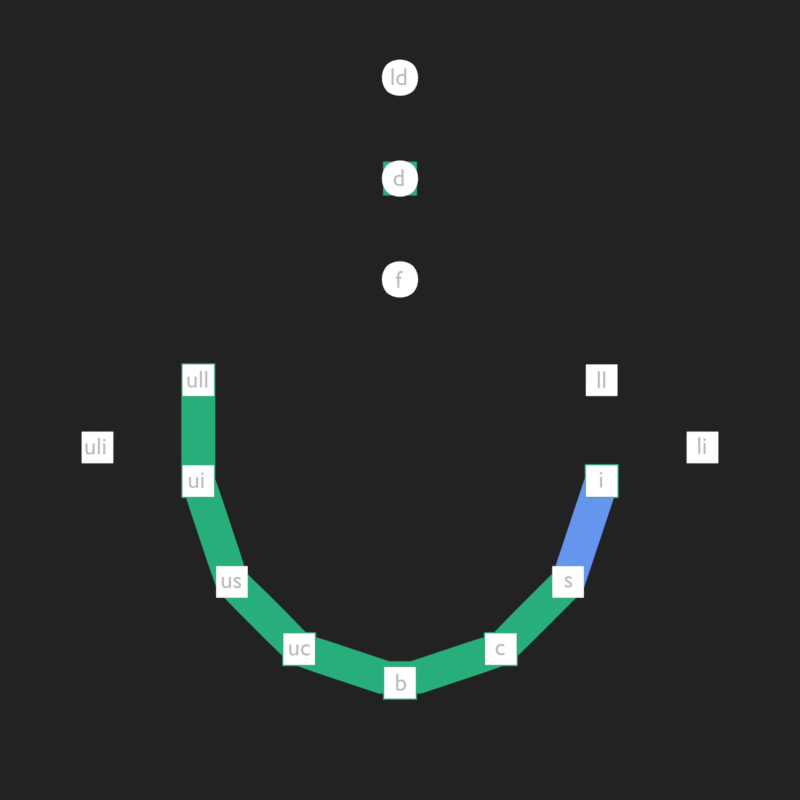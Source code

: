 # Source: Relations_06.blend  (saved by Blender 3.6.13; exported with 4.5.12 LTS)
import bpy
from mathutils import Matrix  # noqa: F401  (used for matrix-valued properties, if any)

bpy.ops.wm.read_factory_settings(use_empty=True)
scene = bpy.context.scene
scene.name = 'Scene'

# ---- collections
col_collection = bpy.data.collections.new('Collection'); scene.collection.children.link(col_collection)
col_conversions = bpy.data.collections.new('conversions'); scene.collection.children.link(col_conversions)
col_letters = bpy.data.collections.new('letters'); col_conversions.children.link(col_letters)
col_dots = bpy.data.collections.new('Dots'); col_conversions.children.link(col_dots)
col_graphs_1 = bpy.data.collections.new('Graphs 1'); col_conversions.children.link(col_graphs_1)
col_conversiosn_2 = bpy.data.collections.new('conversiosn 2'); scene.collection.children.link(col_conversiosn_2)
col_letters_001 = bpy.data.collections.new('letters.001'); col_conversiosn_2.children.link(col_letters_001)
col_dots_001 = bpy.data.collections.new('Dots.001'); col_conversiosn_2.children.link(col_dots_001)
col_graphs_001 = bpy.data.collections.new('Graphs.001'); col_conversiosn_2.children.link(col_graphs_001)

# ---- materials (node trees are filled in below, after node groups)
mat_blanc = bpy.data.materials.new('Blanc')
mat_blanc.alpha_threshold = 0.0
mat_blanc.use_transparent_shadow = False
mat_blanc.roughness = 0.5
mat_blanc.line_color = (0.0, 0.0, 0.0, 1.0)
mat_latex_blue = bpy.data.materials.new('LaTeX blue')
mat_latex_blue.use_transparent_shadow = False
mat_latex_green = bpy.data.materials.new('LaTeX green')
mat_latex_green.use_transparent_shadow = False
mat_lossy = bpy.data.materials.new('Lossy')
mat_lossy.use_transparent_shadow = False

# ---- material node trees
mat_blanc.use_nodes = True; mat_blanc.node_tree.nodes.clear()
_N = mat_blanc.node_tree.nodes; _L = mat_blanc.node_tree.links
n0 = _N.new('ShaderNodeOutputMaterial'); n0.name = 'Material Output'; n0.location = (300, 300)
n1 = _N.new('ShaderNodeRGB'); n1.name = 'RGB'; n1.location = (110, 299)
n1.outputs[0].default_value = (1.0, 1.0, 1.0, 1.0)
_L.new(n1.outputs[0], n0.inputs[0])
n0.is_active_output = True
mat_latex_blue.use_nodes = True; mat_latex_blue.node_tree.nodes.clear()
_N = mat_latex_blue.node_tree.nodes; _L = mat_latex_blue.node_tree.links
n0 = _N.new('ShaderNodeOutputMaterial'); n0.name = 'Material Output'; n0.location = (300, 300)
n1 = _N.new('ShaderNodeRGB'); n1.name = 'RGB'; n1.location = (58, 312)
n1.outputs[0].default_value = (0.1301, 0.3005, 0.8469, 1.0)
_L.new(n1.outputs[0], n0.inputs[0])
n0.is_active_output = True
mat_latex_green.use_nodes = True; mat_latex_green.node_tree.nodes.clear()
_N = mat_latex_green.node_tree.nodes; _L = mat_latex_green.node_tree.links
n0 = _N.new('ShaderNodeOutputMaterial'); n0.name = 'Material Output'; n0.location = (300, 300)
n1 = _N.new('ShaderNodeRGB'); n1.name = 'RGB'; n1.location = (83, 311)
n1.outputs[0].default_value = (0.02122, 0.4233, 0.1981, 1.0)
_L.new(n1.outputs[0], n0.inputs[0])
n0.is_active_output = True
mat_lossy.use_nodes = True; mat_lossy.node_tree.nodes.clear()
_N = mat_lossy.node_tree.nodes; _L = mat_lossy.node_tree.links
n0 = _N.new('ShaderNodeOutputMaterial'); n0.name = 'Material Output'; n0.location = (300, 300)
n1 = _N.new('ShaderNodeRGB'); n1.name = 'RGB'; n1.location = (58, 312)
n1.outputs[0].default_value = (1.0, 0.7911, 0.07814, 1.0)
_L.new(n1.outputs[0], n0.inputs[0])
n0.is_active_output = True

# ---- world
world_world = bpy.data.worlds.new('World'); scene.world = world_world
world_world.use_nodes = True; world_world.node_tree.nodes.clear()
_N = world_world.node_tree.nodes; _L = world_world.node_tree.links
n0 = _N.new('ShaderNodeOutputWorld'); n0.name = 'World Output'; n0.location = (300, 300)
n1 = _N.new('ShaderNodeBackground'); n1.name = 'Background'; n1.location = (10, 300)
n1.inputs[0].default_value = (0.016, 0.016, 0.016, 1.0)
_L.new(n1.outputs[0], n0.inputs[0])
n0.is_active_output = True
world_world.color = (0.05088, 0.05088, 0.05088)
world_world.use_sun_shadow = False
world_world.sun_shadow_jitter_overblur = 0.0

# ---- cameras
cam_camera = bpy.data.cameras.new('Camera')
cam_camera.type = 'ORTHO'
cam_camera.ortho_scale = 23.8

# ---- meshes
me_plane = bpy.data.meshes.new('Plane')
me_plane.from_pydata([(1.021, 2.086, 0.0), (10.15, 1.74, 0.0), (10.21, 7.542, 0.0), (1.356, 7.709, 0.0), (6.357, 7.851, 0.0), (7.213, 6.253, 0.0), (6.416, 3.806, 0.0), (4.185, 3.881, 0.0), (3.314, 6.395, 0.0), (4.712, 7.952, 0.0), (6.658, 5.935, 0.0), (7.047, 2.959, 0.0), (6.128, 2.262, 0.0), (4.278, 2.337, 0.0), (3.582, 3.534, 0.0), (4.842, 5.931, 0.0), (4.74, 6.766, 0.0), (5.374, 6.351, 0.0), (5.346, 3.37, 0.0), (3.928, 2.986, 0.0), (1.971, 3.919, 0.0), (2.344, 6.955, 0.0), (4.967, 9.589, 0.0), (5.233, 0.3888, 0.0), (9.397, 5.998, 0.0), (9.459, 4.07, 0.0), (7.656, 2.624, 0.0), (7.078, 6.706, 0.0), (1.618, 5.802, 0.0), (6.801, 4.936, 0.0), (5.35, 4.932, 0.0)], [(0, 3), (23, 0), (2, 1), (22, 2), (4, 5), (5, 6), (6, 7), (7, 8), (8, 9), (4, 9), (10, 11), (11, 12), (12, 13), (13, 14), (14, 15), (10, 15), (16, 17), (17, 18), (18, 19), (19, 20), (28, 21), (16, 21), (3, 22), (1, 23), (24, 25), (25, 26), (26, 18), (24, 27), (17, 27), (20, 28), (29, 30)], [])
_uv = me_plane.uv_layers.new(name='UVMap')
_uv.uv.foreach_set('vector', [])
me_plane.update()
me_plane_001 = bpy.data.meshes.new('Plane.001')
me_plane_001.from_pydata([(-0.09242, -0.2093, 0.0), (-0.2093, -0.09242, 0.0), (0.2093, -0.09242, 0.0), (0.09242, -0.2093, 0.0), (-0.09242, 0.2093, 0.0), (-0.2093, 0.09242, 0.0), (0.09242, 0.2093, 0.0), (0.2093, 0.09242, 0.0)], [], [(1, 0, 3, 2, 7, 6, 4, 5)])
_uv = me_plane_001.uv_layers.new(name='UVMap')
_uv.uv.foreach_set('vector', [0.0, 0.2793, 0.2793, 0.0, 0.7207, 0.0, 1.0, 0.2793, 1.0, 0.7207, 0.7207, 1.0, 0.2793, 1.0, 0.0, 0.7207])
me_plane_001.materials.append(mat_blanc)
me_plane_001.update()
me_plane_003 = bpy.data.meshes.new('Plane.003')
me_plane_003.from_pydata([(-0.3361, -2.64, 0.0), (-1.351, -0.6912, 0.0), (-1.328, -1.663, 0.0), (0.686, 0.3211, 0.0), (0.6722, -0.7072, 0.0), (1.371, -0.6972, 0.0), (0.6762, -1.68, 0.0), (-0.3062, 3.261, 0.0), (-0.3447, 4.361, 0.0)], [(3, 5), (3, 4), (3, 1), (3, 2), (0, 3), (5, 6), (7, 8)], [])
_uv = me_plane_003.uv_layers.new(name='UVMap')
_uv.uv.foreach_set('vector', [])
me_plane_003.materials.append(mat_latex_blue)
me_plane_003.update()
me_plane_004 = bpy.data.meshes.new('Plane.004')
me_plane_004.from_pydata([(-0.009984, -3.25, 0.0), (-1.002, -2.273, 0.0), (1.002, -2.29, 0.0), (-1.025, -1.301, 0.0), (0.9984, -1.317, 0.0), (-1.008, -0.299, 0.0), (1.012, -0.289, 0.0), (-0.9984, 0.7181, 0.0), (0.9971, 0.6994, 0.0), (-0.9784, 1.723, 0.0), (0.9834, 1.713, 0.0), (0.01997, 2.651, 0.0), (-0.01854, 3.751, 0.0), (0.004992, 4.623, 0.0), (-1.002, -2.273, 0.0), (-1.025, -1.301, 0.0), (-1.008, -0.299, 0.0), (-0.9984, 0.7181, 0.0), (0.9984, -1.317, 0.0), (1.012, -0.289, 0.0), (0.9971, 0.6994, 0.0), (0.9834, 1.713, 0.0), (1.002, -2.29, 0.0), (0.9984, -1.317, 0.0), (1.012, -0.289, 0.0), (0.9971, 0.6994, 0.0), (-1.025, -1.301, 0.0), (-1.008, -0.299, 0.0), (-0.9984, 0.7181, 0.0), (-0.9784, 1.723, 0.0)], [(0, 1), (2, 0), (1, 3), (4, 2), (3, 5), (6, 4), (5, 7), (8, 6), (7, 9), (10, 8), (11, 12), (12, 13), (17, 21), (16, 20), (15, 19), (14, 18), (25, 29), (24, 28), (23, 27), (22, 26)], [])
_uv = me_plane_004.uv_layers.new(name='UVMap')
_uv.uv.foreach_set('vector', [])
me_plane_004.materials.append(mat_latex_green)
me_plane_004.update()
me_plane_005 = bpy.data.meshes.new('Plane.005')
me_plane_005.from_pydata([(-0.2047, 2.666, 0.0), (0.7725, 0.7143, 0.0), (-0.2047, 2.666, 0.0), (-1.223, 0.7331, 0.0), (-0.2047, 2.666, 0.0), (0.7588, 1.728, 0.0), (-0.2047, 2.666, 0.0), (-1.203, 1.738, 0.0)], [(7, 6), (5, 4), (3, 2), (1, 0)], [])
_uv = me_plane_005.uv_layers.new(name='UVMap')
_uv.uv.foreach_set('vector', [])
me_plane_005.materials.append(mat_lossy)
me_plane_005.update()
me_plane_007 = bpy.data.meshes.new('Plane.007')
me_plane_007.from_pydata([(2.318, 3.542, 0.0), (3.335, -1.527, 0.0), (2.326, -3.46, 0.0), (3.339, -2.499, 0.0), (2.318, 3.542, 0.0), (3.335, -1.527, 0.0), (2.318, 3.542, 0.0), (3.339, -2.499, 0.0), (2.318, 3.542, 0.0), (2.326, -3.46, 0.0), (2.318, 3.542, 0.0), (1.334, -2.483, 0.0), (1.311, -1.511, 0.0)], [(5, 6), (7, 8), (9, 10), (12, 4), (11, 0)], [])
_uv = me_plane_007.uv_layers.new(name='UVMap')
_uv.uv.foreach_set('vector', [])
me_plane_007.materials.append(mat_latex_green)
me_plane_007.update()
me_plane_012 = bpy.data.meshes.new('Plane.012')
me_plane_012.from_pydata([(-0.2327, -0.2327, 0.0), (0.2327, -0.2327, 0.0), (-0.2327, 0.2327, 0.0), (0.2327, 0.2327, 0.0)], [], [(0, 1, 3, 2)])
_uv = me_plane_012.uv_layers.new(name='UVMap')
_uv.uv.foreach_set('vector', [0.0, 0.0, 1.0, 0.0, 1.0, 1.0, 0.0, 1.0])
me_plane_012.materials.append(mat_blanc)
me_plane_012.update()
me_plane_006 = bpy.data.meshes.new('Plane.006')
me_plane_006.from_pydata([(-0.2327, -0.2327, 0.0), (0.2327, -0.2327, 0.0), (-0.2327, 0.2327, 0.0), (0.2327, 0.2327, 0.0)], [], [(0, 1, 3, 2)])
_uv = me_plane_006.uv_layers.new(name='UVMap')
_uv.uv.foreach_set('vector', [0.0, 0.0, 1.0, 0.0, 1.0, 1.0, 0.0, 1.0])
me_plane_006.materials.append(mat_blanc)
me_plane_006.update()
me_plane_008 = bpy.data.meshes.new('Plane.008')
me_plane_008.from_pydata([(-0.2327, -0.2327, 0.0), (0.2327, -0.2327, 0.0), (-0.2327, 0.2327, 0.0), (0.2327, 0.2327, 0.0)], [], [(0, 1, 3, 2)])
_uv = me_plane_008.uv_layers.new(name='UVMap')
_uv.uv.foreach_set('vector', [0.0, 0.0, 1.0, 0.0, 1.0, 1.0, 0.0, 1.0])
me_plane_008.materials.append(mat_blanc)
me_plane_008.update()
me_plane_009 = bpy.data.meshes.new('Plane.009')
me_plane_009.from_pydata([(-0.2327, -0.2327, 0.0), (0.2327, -0.2327, 0.0), (-0.2327, 0.2327, 0.0), (0.2327, 0.2327, 0.0)], [], [(0, 1, 3, 2)])
_uv = me_plane_009.uv_layers.new(name='UVMap')
_uv.uv.foreach_set('vector', [0.0, 0.0, 1.0, 0.0, 1.0, 1.0, 0.0, 1.0])
me_plane_009.materials.append(mat_blanc)
me_plane_009.update()
me_plane_015 = bpy.data.meshes.new('Plane.015')
me_plane_015.from_pydata([(0.0, 0.0, 0.0), (-1.5, 0.5, 0.0), (-3.0, 3.0, 0.0), (3.0, 3.0, 0.0), (-3.0, 4.5, 0.0), (3.0, 4.5, 0.0), (0.0, 7.5, 0.0), (-1.5, 0.5, 0.0), (-3.0, 3.0, 0.0), (3.0, 3.0, 0.0), (1.5, 0.5, 0.0), (-3.0, 3.0, 0.0), (-3.0, 4.5, 0.0), (-3.0, 3.0, 0.0), (-3.0, 3.0, 0.0), (-3.0, 3.0, 0.0), (0.0, 7.5, 0.0), (0.0, 7.5, 0.0), (0.0, 7.5, 0.0), (3.0, 3.0, 0.0), (0.0, 7.5, 0.0), (0.0, 6.0, 0.0), (0.0, 0.0, 0.0), (1.5, 0.5, 0.0), (-2.5, 1.5, 0.0), (-2.5, 1.5, 0.0), (0.0, 6.0, 0.0), (3.0, 4.5, 0.0), (-3.0, 3.0, 0.0), (-2.5, 1.5, 0.0), (2.5, 1.5, 0.0), (2.5, 1.5, 0.0), (2.5, 1.5, 0.0), (-1.5, 0.5, 0.0), (1.5, 0.5, 0.0), (2.5, 1.5, 0.0), (0.0, 7.5, 0.0), (0.0, 9.0, 0.0)], [(0, 1), (29, 2), (2, 4), (5, 3), (13, 16), (14, 17), (15, 18), (19, 20), (24, 26), (25, 21), (26, 30), (28, 27), (1, 29), (21, 31), (33, 32), (34, 0), (35, 34), (36, 37)], [])
me_plane_015.materials.append(mat_latex_green)
me_plane_015.update()
me_plane_016 = bpy.data.meshes.new('Plane.016')
me_plane_016.from_pydata([(3.0, 3.0, 0.0), (2.5, 1.5, 0.0), (-2.5, 1.5, 0.0), (3.0, 3.0, 0.0), (0.0, 6.0, 0.0), (0.0, 7.5, 0.0), (-1.5, 0.5, 0.0), (3.0, 3.0, 0.0), (0.0, 0.0, 0.0), (3.0, 3.0, 0.0), (1.5, 0.5, 0.0), (3.0, 3.0, 0.0)], [(1, 0), (2, 3), (4, 5), (6, 7), (8, 9), (10, 11)], [])
me_plane_016.materials.append(mat_latex_blue)
me_plane_016.update()

# ---- curves / text
txt_text = bpy.data.curves.new('Text', 'FONT')
txt_text.dimensions = '2D'
txt_text.body = 't'
txt_text_001 = bpy.data.curves.new('Text.001', 'FONT')
txt_text_001.dimensions = '2D'
txt_text_001.body = 'r'
txt_text_002 = bpy.data.curves.new('Text.002', 'FONT')
txt_text_002.dimensions = '2D'
txt_text_002.body = 's'
txt_text_003 = bpy.data.curves.new('Text.003', 'FONT')
txt_text_003.dimensions = '2D'
txt_text_003.body = 'a'
txt_text_004 = bpy.data.curves.new('Text.004', 'FONT')
txt_text_004.dimensions = '2D'
txt_text_004.body = 'op'
txt_text_005 = bpy.data.curves.new('Text.005', 'FONT')
txt_text_005.dimensions = '2D'
txt_text_005.body = 'ot'
txt_text_006 = bpy.data.curves.new('Text.006', 'FONT')
txt_text_006.dimensions = '2D'
txt_text_006.body = 'R'
txt_text_007 = bpy.data.curves.new('Text.007', 'FONT')
txt_text_007.dimensions = '2D'
txt_text_007.body = 'e'
txt_text_008 = bpy.data.curves.new('Text.008', 'FONT')
txt_text_008.dimensions = '2D'
txt_text_008.body = 'b'
txt_text_008.align_x = 'CENTER'
txt_text_009 = bpy.data.curves.new('Text.009', 'FONT')
txt_text_009.dimensions = '2D'
txt_text_009.body = 'uc'
txt_text_009.align_x = 'CENTER'
txt_text_010 = bpy.data.curves.new('Text.010', 'FONT')
txt_text_010.dimensions = '2D'
txt_text_010.body = 'us'
txt_text_010.align_x = 'CENTER'
txt_text_011 = bpy.data.curves.new('Text.011', 'FONT')
txt_text_011.dimensions = '2D'
txt_text_011.body = 'ui'
txt_text_011.align_x = 'CENTER'
txt_text_012 = bpy.data.curves.new('Text.012', 'FONT')
txt_text_012.dimensions = '2D'
txt_text_012.body = 'ul'
txt_text_012.align_x = 'CENTER'
txt_text_013 = bpy.data.curves.new('Text.013', 'FONT')
txt_text_013.dimensions = '2D'
txt_text_013.body = 'ull'
txt_text_013.align_x = 'CENTER'
txt_text_014 = bpy.data.curves.new('Text.014', 'FONT')
txt_text_014.dimensions = '2D'
txt_text_014.body = 'c'
txt_text_014.align_x = 'CENTER'
txt_text_015 = bpy.data.curves.new('Text.015', 'FONT')
txt_text_015.dimensions = '2D'
txt_text_015.body = 's'
txt_text_015.align_x = 'CENTER'
txt_text_016 = bpy.data.curves.new('Text.016', 'FONT')
txt_text_016.dimensions = '2D'
txt_text_016.body = 'i'
txt_text_016.align_x = 'CENTER'
txt_text_017 = bpy.data.curves.new('Text.017', 'FONT')
txt_text_017.dimensions = '2D'
txt_text_017.body = 'l'
txt_text_017.align_x = 'CENTER'
txt_text_018 = bpy.data.curves.new('Text.018', 'FONT')
txt_text_018.dimensions = '2D'
txt_text_018.body = 'll'
txt_text_018.align_x = 'CENTER'
txt_text_019 = bpy.data.curves.new('Text.019', 'FONT')
txt_text_019.dimensions = '2D'
txt_text_019.body = 'f'
txt_text_019.align_x = 'CENTER'
txt_text_020 = bpy.data.curves.new('Text.020', 'FONT')
txt_text_020.dimensions = '2D'
txt_text_020.body = 'd'
txt_text_020.align_x = 'CENTER'
txt_text_021 = bpy.data.curves.new('Text.021', 'FONT')
txt_text_021.dimensions = '2D'
txt_text_021.body = 'ld'
txt_text_021.align_x = 'CENTER'
txt_text_022 = bpy.data.curves.new('Text.022', 'FONT')
txt_text_022.dimensions = '2D'
txt_text_022.body = 'b'
txt_text_022.align_x = 'CENTER'
txt_text_023 = bpy.data.curves.new('Text.023', 'FONT')
txt_text_023.dimensions = '2D'
txt_text_023.body = 'uc'
txt_text_023.align_x = 'CENTER'
txt_text_025 = bpy.data.curves.new('Text.025', 'FONT')
txt_text_025.dimensions = '2D'
txt_text_025.body = 'ui'
txt_text_025.align_x = 'CENTER'
txt_text_027 = bpy.data.curves.new('Text.027', 'FONT')
txt_text_027.dimensions = '2D'
txt_text_027.body = 'ull'
txt_text_027.align_x = 'CENTER'
txt_text_028 = bpy.data.curves.new('Text.028', 'FONT')
txt_text_028.dimensions = '2D'
txt_text_028.body = 'c'
txt_text_028.align_x = 'CENTER'
txt_text_030 = bpy.data.curves.new('Text.030', 'FONT')
txt_text_030.dimensions = '2D'
txt_text_030.body = 'i'
txt_text_030.align_x = 'CENTER'
txt_text_032 = bpy.data.curves.new('Text.032', 'FONT')
txt_text_032.dimensions = '2D'
txt_text_032.body = 'll'
txt_text_032.align_x = 'CENTER'
txt_text_033 = bpy.data.curves.new('Text.033', 'FONT')
txt_text_033.dimensions = '2D'
txt_text_033.body = 'f'
txt_text_033.align_x = 'CENTER'
txt_text_034 = bpy.data.curves.new('Text.034', 'FONT')
txt_text_034.dimensions = '2D'
txt_text_034.body = 'd'
txt_text_034.align_x = 'CENTER'
txt_text_036 = bpy.data.curves.new('Text.036', 'FONT')
txt_text_036.dimensions = '2D'
txt_text_036.body = 's'
txt_text_036.align_x = 'CENTER'
txt_text_037 = bpy.data.curves.new('Text.037', 'FONT')
txt_text_037.dimensions = '2D'
txt_text_037.body = 'us'
txt_text_037.align_x = 'CENTER'
txt_text_024 = bpy.data.curves.new('Text.024', 'FONT')
txt_text_024.dimensions = '2D'
txt_text_024.body = 'ld'
txt_text_024.align_x = 'CENTER'
txt_text_026 = bpy.data.curves.new('Text.026', 'FONT')
txt_text_026.dimensions = '2D'
txt_text_026.body = 'uli'
txt_text_026.align_x = 'CENTER'
txt_text_029 = bpy.data.curves.new('Text.029', 'FONT')
txt_text_029.dimensions = '2D'
txt_text_029.body = 'li'
txt_text_029.align_x = 'CENTER'

# ---- objects
ob_plane = bpy.data.objects.new('Plane', me_plane)
ob_text = bpy.data.objects.new('Text', txt_text)
ob_text_001 = bpy.data.objects.new('Text.001', txt_text_001)
ob_text_002 = bpy.data.objects.new('Text.002', txt_text_002)
ob_text_003 = bpy.data.objects.new('Text.003', txt_text_003)
ob_text_004 = bpy.data.objects.new('Text.004', txt_text_004)
ob_text_005 = bpy.data.objects.new('Text.005', txt_text_005)
ob_text_006 = bpy.data.objects.new('Text.006', txt_text_006)
ob_text_007 = bpy.data.objects.new('Text.007', txt_text_007)
ob_text_008 = bpy.data.objects.new('Text.008', txt_text_008)
ob_text_009 = bpy.data.objects.new('Text.009', txt_text_009)
ob_text_010 = bpy.data.objects.new('Text.010', txt_text_010)
ob_text_011 = bpy.data.objects.new('Text.011', txt_text_011)
ob_text_012 = bpy.data.objects.new('Text.012', txt_text_012)
ob_text_013 = bpy.data.objects.new('Text.013', txt_text_013)
ob_text_014 = bpy.data.objects.new('Text.014', txt_text_014)
ob_text_015 = bpy.data.objects.new('Text.015', txt_text_015)
ob_text_016 = bpy.data.objects.new('Text.016', txt_text_016)
ob_text_017 = bpy.data.objects.new('Text.017', txt_text_017)
ob_text_018 = bpy.data.objects.new('Text.018', txt_text_018)
ob_text_019 = bpy.data.objects.new('Text.019', txt_text_019)
ob_text_020 = bpy.data.objects.new('Text.020', txt_text_020)
ob_text_021 = bpy.data.objects.new('Text.021', txt_text_021)
ob_plane_001 = bpy.data.objects.new('Plane.001', me_plane_001)
ob_plane_002 = bpy.data.objects.new('Plane.002', me_plane_001)
ob_plane_003 = bpy.data.objects.new('Plane.003', me_plane_001)
ob_plane_004 = bpy.data.objects.new('Plane.004', me_plane_001)
ob_plane_005 = bpy.data.objects.new('Plane.005', me_plane_001)
ob_plane_006 = bpy.data.objects.new('Plane.006', me_plane_001)
ob_plane_007 = bpy.data.objects.new('Plane.007', me_plane_001)
ob_plane_008 = bpy.data.objects.new('Plane.008', me_plane_001)
ob_plane_009 = bpy.data.objects.new('Plane.009', me_plane_001)
ob_plane_010 = bpy.data.objects.new('Plane.010', me_plane_001)
ob_plane_011 = bpy.data.objects.new('Plane.011', me_plane_001)
ob_plane_012 = bpy.data.objects.new('Plane.012', me_plane_001)
ob_plane_013 = bpy.data.objects.new('Plane.013', me_plane_001)
ob_plane_014 = bpy.data.objects.new('Plane.014', me_plane_001)
ob_promotion = bpy.data.objects.new('promotion', me_plane_003)
ob_lossless_same_domain = bpy.data.objects.new('lossless-same-domain', me_plane_004)
ob_lossless_cross_domain = bpy.data.objects.new('lossless-cross-domain', me_plane_005)
ob_loss_cross_domain = bpy.data.objects.new('loss-cross-domain', me_plane_007)
ob_text_022 = bpy.data.objects.new('Text.022', txt_text_022)
ob_text_023 = bpy.data.objects.new('Text.023', txt_text_023)
ob_text_025 = bpy.data.objects.new('Text.025', txt_text_025)
ob_text_027 = bpy.data.objects.new('Text.027', txt_text_027)
ob_text_028 = bpy.data.objects.new('Text.028', txt_text_028)
ob_text_030 = bpy.data.objects.new('Text.030', txt_text_030)
ob_text_032 = bpy.data.objects.new('Text.032', txt_text_032)
ob_text_033 = bpy.data.objects.new('Text.033', txt_text_033)
ob_text_034 = bpy.data.objects.new('Text.034', txt_text_034)
ob_text_024 = bpy.data.objects.new('Text.024', txt_text_036)
ob_text_026 = bpy.data.objects.new('Text.026', txt_text_037)
ob_text_029 = bpy.data.objects.new('Text.029', txt_text_024)
ob_text_031 = bpy.data.objects.new('Text.031', txt_text_026)
ob_text_035 = bpy.data.objects.new('Text.035', txt_text_029)
ob_plane_015 = bpy.data.objects.new('Plane.015', me_plane_012)
ob_plane_017 = bpy.data.objects.new('Plane.017', me_plane_012)
ob_plane_018 = bpy.data.objects.new('Plane.018', me_plane_012)
ob_plane_020 = bpy.data.objects.new('Plane.020', me_plane_012)
ob_plane_022 = bpy.data.objects.new('Plane.022', me_plane_012)
ob_plane_024 = bpy.data.objects.new('Plane.024', me_plane_012)
ob_plane_025 = bpy.data.objects.new('Plane.025', me_plane_012)
ob_plane_026 = bpy.data.objects.new('Plane.026', me_plane_012)
ob_plane_027 = bpy.data.objects.new('Plane.027', me_plane_012)
ob_plane_016 = bpy.data.objects.new('Plane.016', me_plane_012)
ob_plane_019 = bpy.data.objects.new('Plane.019', me_plane_012)
ob_plane_021 = bpy.data.objects.new('Plane.021', me_plane_006)
ob_plane_023 = bpy.data.objects.new('Plane.023', me_plane_008)
ob_plane_028 = bpy.data.objects.new('Plane.028', me_plane_009)
ob_lossless_same_domain_002 = bpy.data.objects.new('lossless-same-domain.002', me_plane_015)
ob_promotion_1 = bpy.data.objects.new('Promotion', me_plane_016)
ob_camera = bpy.data.objects.new('Camera', cam_camera)

# ---- transforms, parenting, visibility, modifiers, constraints
ob_plane.location = (0.5623, 0.4948, 0.0)
_m = ob_plane.modifiers.new('Skin', 'SKIN')
ob_text.location = (5.718, 3.054, 0.0)
ob_text_001.location = (5.813, 7.49, 0.0)
ob_text_002.location = (3.259, 5.507, 0.0)
ob_text_003.location = (8.081, 4.984, 0.0)
ob_text_004.location = (6.035, 5.73, 0.0)
ob_text_005.location = (6.019, 4.667, 0.0)
ob_text_006.location = (3.957, 8.283, 0.0)
ob_text_007.location = (5.137, 4.983, 0.0)
ob_text_008.location = (-6.988, -0.1089, 1.485)
ob_text_008.scale = (0.3643, 0.3643, 0.3643)
ob_text_009.location = (-8.021, 0.8916, 1.485)
ob_text_009.scale = (0.3643, 0.3643, 0.3643)
ob_text_010.location = (-8.051, 1.884, 1.485)
ob_text_010.scale = (0.3643, 0.3643, 0.3643)
ob_text_011.location = (-8.034, 2.889, 1.485)
ob_text_011.scale = (0.3643, 0.3643, 0.3643)
ob_text_012.location = (-8.047, 3.878, 1.485)
ob_text_012.scale = (0.3643, 0.3643, 0.3643)
ob_text_013.location = (-8.017, 4.862, 1.485)
ob_text_013.scale = (0.3643, 0.3643, 0.3643)
ob_text_014.location = (-6.039, 0.8916, 1.485)
ob_text_014.scale = (0.3643, 0.3643, 0.3643)
ob_text_015.location = (-6.019, 1.875, 1.485)
ob_text_015.scale = (0.3643, 0.3643, 0.3643)
ob_text_016.location = (-6.037, 2.874, 1.485)
ob_text_016.scale = (0.3643, 0.3643, 0.3643)
ob_text_017.location = (-6.035, 3.863, 1.485)
ob_text_017.scale = (0.3643, 0.3643, 0.3643)
ob_text_018.location = (-6.036, 4.841, 1.485)
ob_text_018.scale = (0.3643, 0.3643, 0.3643)
ob_text_019.location = (-7.028, 5.85, 1.485)
ob_text_019.scale = (0.3643, 0.3643, 0.3643)
ob_text_020.location = (-7.028, 6.868, 1.485)
ob_text_020.scale = (0.3643, 0.3643, 0.3643)
ob_text_021.location = (-7.01, 7.816, 1.485)
ob_text_021.scale = (0.3643, 0.3643, 0.3643)
ob_plane_001.location = (-8.016, 2.965, 1.386)
ob_plane_002.location = (-8.016, 1.965, 1.386)
ob_plane_003.location = (-8.016, 0.9645, 1.386)
ob_plane_004.location = (-6.016, 0.9645, 1.386)
ob_plane_005.location = (-6.016, 1.965, 1.386)
ob_plane_006.location = (-6.016, 2.965, 1.386)
ob_plane_007.location = (-6.016, 3.965, 1.386)
ob_plane_008.location = (-6.016, 4.965, 1.386)
ob_plane_009.location = (-8.016, 3.965, 1.386)
ob_plane_010.location = (-8.016, 4.965, 1.386)
ob_plane_011.location = (-7.016, -0.03549, 1.386)
ob_plane_012.location = (-7.016, 5.965, 1.386)
ob_plane_013.location = (-7.016, 6.965, 1.386)
ob_plane_014.location = (-7.016, 7.965, 1.386)
ob_promotion.location = (-6.702, 2.629, 0.0)
_m = ob_promotion.modifiers.new('Skin', 'SKIN')
ob_lossless_same_domain.location = (-7.029, 3.239, 0.0)
_m = ob_lossless_same_domain.modifiers.new('Skin', 'SKIN')
ob_lossless_cross_domain.location = (-6.804, 3.224, 0.0)
_m = ob_lossless_cross_domain.modifiers.new('Skin', 'SKIN')
ob_loss_cross_domain.location = (-9.365, 3.449, 0.0)
_m = ob_loss_cross_domain.modifiers.new('Skin', 'SKIN')
ob_text_022.location = (0.02637, -0.2352, 2.97)
ob_text_022.scale = (0.7285, 0.7285, 0.7285)
ob_text_023.location = (-2.999, 0.8129, 2.97)
ob_text_023.scale = (0.7285, 0.7285, 0.7285)
ob_text_025.location = (-6.061, 5.794, 2.97)
ob_text_025.scale = (0.7285, 0.7285, 0.7285)
ob_text_027.location = (-6.026, 8.783, 2.97)
ob_text_027.scale = (0.7285, 0.7285, 0.7285)
ob_text_028.location = (2.976, 0.8246, 2.97)
ob_text_028.scale = (0.7285, 0.7285, 0.7285)
ob_text_030.location = (5.982, 5.805, 2.97)
ob_text_030.scale = (0.7285, 0.7285, 0.7285)
ob_text_032.location = (5.994, 8.767, 2.97)
ob_text_032.scale = (0.7285, 0.7285, 0.7285)
ob_text_033.location = (-0.044, 11.75, 2.97)
ob_text_033.scale = (0.7285, 0.7285, 0.7285)
ob_text_034.location = (-0.03533, 14.78, 2.97)
ob_text_034.scale = (0.7285, 0.7285, 0.7285)
ob_text_024.location = (5.011, 2.836, 2.97)
ob_text_024.scale = (0.7285, 0.7285, 0.7285)
ob_text_026.location = (-5.023, 2.819, 2.97)
ob_text_026.scale = (0.7285, 0.7285, 0.7285)
ob_text_029.location = (-0.03533, 17.78, 2.97)
ob_text_029.scale = (0.7285, 0.7285, 0.7285)
ob_text_031.location = (-9.061, 6.794, 2.97)
ob_text_031.scale = (0.7285, 0.7285, 0.7285)
ob_text_035.location = (8.982, 6.805, 2.97)
ob_text_035.scale = (0.7285, 0.7285, 0.7285)
ob_plane_015.location = (-6.0, 6.0, 1.0)
ob_plane_015.scale = (2.0, 2.0, 2.0)
ob_plane_017.location = (-3.0, 1.0, 1.0)
ob_plane_017.scale = (2.0, 2.0, 2.0)
ob_plane_018.location = (3.0, 1.0, 1.0)
ob_plane_018.scale = (2.0, 2.0, 2.0)
ob_plane_020.location = (6.0, 6.0, 1.0)
ob_plane_020.scale = (2.0, 2.0, 2.0)
ob_plane_022.location = (6.0, 9.0, 1.0)
ob_plane_022.scale = (2.0, 2.0, 2.0)
ob_plane_024.location = (-6.0, 9.0, 1.0)
ob_plane_024.scale = (2.0, 2.0, 2.0)
ob_plane_025.location = (0.0, 0.0, 1.0)
ob_plane_025.scale = (2.0, 2.0, 2.0)
ob_plane_026.location = (0.0, 12.0, 1.0)
ob_plane_026.scale = (2.497, 2.497, 2.497)
_m = ob_plane_026.modifiers.new('Subdivision', 'SUBSURF')
_m.levels = 3
_m.render_levels = 3
ob_plane_027.location = (0.0, 15.0, 1.0)
ob_plane_027.scale = (2.497, 2.497, 2.497)
_m = ob_plane_027.modifiers.new('Subdivision', 'SUBSURF')
_m.levels = 3
_m.render_levels = 3
ob_plane_016.location = (-5.0, 3.0, 1.0)
ob_plane_016.scale = (2.0, 2.0, 2.0)
ob_plane_019.location = (5.0, 3.0, 1.0)
ob_plane_019.scale = (2.0, 2.0, 2.0)
ob_plane_021.location = (0.0, 18.0, 1.0)
ob_plane_021.scale = (2.497, 2.497, 2.497)
_m = ob_plane_021.modifiers.new('Subdivision', 'SUBSURF')
_m.levels = 3
_m.render_levels = 3
ob_plane_023.location = (-9.0, 7.0, 1.0)
ob_plane_023.scale = (2.0, 2.0, 2.0)
ob_plane_028.location = (9.0, 7.0, 1.0)
ob_plane_028.scale = (2.0, 2.0, 2.0)
ob_lossless_same_domain_002.location = (0.0, 0.0, 0.0)
ob_lossless_same_domain_002.scale = (2.0, 2.0, 2.0)
_m = ob_lossless_same_domain_002.modifiers.new('Skin', 'SKIN')
ob_promotion_1.location = (0.0, 0.0, 0.0)
ob_promotion_1.scale = (2.0, 2.0, 2.0)
_m = ob_promotion_1.modifiers.new('Skin', 'SKIN')
ob_camera.location = (0.0, 8.412, 14.0)

# ---- collection membership
col_collection.objects.link(ob_plane)
col_collection.objects.link(ob_text)
col_collection.objects.link(ob_text_001)
col_collection.objects.link(ob_text_002)
col_collection.objects.link(ob_text_003)
col_collection.objects.link(ob_text_004)
col_collection.objects.link(ob_text_005)
col_collection.objects.link(ob_text_006)
col_collection.objects.link(ob_text_007)
col_letters.objects.link(ob_text_008)
col_letters.objects.link(ob_text_009)
col_letters.objects.link(ob_text_010)
col_letters.objects.link(ob_text_011)
col_letters.objects.link(ob_text_012)
col_letters.objects.link(ob_text_013)
col_letters.objects.link(ob_text_014)
col_letters.objects.link(ob_text_015)
col_letters.objects.link(ob_text_016)
col_letters.objects.link(ob_text_017)
col_letters.objects.link(ob_text_018)
col_letters.objects.link(ob_text_019)
col_letters.objects.link(ob_text_020)
col_letters.objects.link(ob_text_021)
col_dots.objects.link(ob_plane_001)
col_dots.objects.link(ob_plane_002)
col_dots.objects.link(ob_plane_003)
col_dots.objects.link(ob_plane_004)
col_dots.objects.link(ob_plane_005)
col_dots.objects.link(ob_plane_006)
col_dots.objects.link(ob_plane_007)
col_dots.objects.link(ob_plane_008)
col_dots.objects.link(ob_plane_009)
col_dots.objects.link(ob_plane_010)
col_dots.objects.link(ob_plane_011)
col_dots.objects.link(ob_plane_012)
col_dots.objects.link(ob_plane_013)
col_dots.objects.link(ob_plane_014)
col_graphs_1.objects.link(ob_promotion)
col_graphs_1.objects.link(ob_lossless_same_domain)
col_graphs_1.objects.link(ob_lossless_cross_domain)
col_graphs_1.objects.link(ob_loss_cross_domain)
col_letters_001.objects.link(ob_text_022)
col_letters_001.objects.link(ob_text_023)
col_letters_001.objects.link(ob_text_025)
col_letters_001.objects.link(ob_text_027)
col_letters_001.objects.link(ob_text_028)
col_letters_001.objects.link(ob_text_030)
col_letters_001.objects.link(ob_text_032)
col_letters_001.objects.link(ob_text_033)
col_letters_001.objects.link(ob_text_034)
col_letters_001.objects.link(ob_text_024)
col_letters_001.objects.link(ob_text_026)
col_letters_001.objects.link(ob_text_029)
col_letters_001.objects.link(ob_text_031)
col_letters_001.objects.link(ob_text_035)
col_dots_001.objects.link(ob_plane_015)
col_dots_001.objects.link(ob_plane_017)
col_dots_001.objects.link(ob_plane_018)
col_dots_001.objects.link(ob_plane_020)
col_dots_001.objects.link(ob_plane_022)
col_dots_001.objects.link(ob_plane_024)
col_dots_001.objects.link(ob_plane_025)
col_dots_001.objects.link(ob_plane_026)
col_dots_001.objects.link(ob_plane_027)
col_dots_001.objects.link(ob_plane_016)
col_dots_001.objects.link(ob_plane_019)
col_dots_001.objects.link(ob_plane_021)
col_dots_001.objects.link(ob_plane_023)
col_dots_001.objects.link(ob_plane_028)
col_graphs_001.objects.link(ob_lossless_same_domain_002)
col_graphs_001.objects.link(ob_promotion_1)
col_graphs_001.objects.link(ob_camera)
def _layer_coll(name, lc=None):
    lc = lc or bpy.context.view_layer.layer_collection
    for c in lc.children:
        if c.name == name: return c
        r = _layer_coll(name, c)
        if r: return r
_layer_coll('Collection').exclude = True
_layer_coll('conversions').exclude = True
_layer_coll('letters').exclude = True
_layer_coll('Dots').exclude = True
_layer_coll('Graphs 1').exclude = True

# ---- scene / render settings (as saved in the file)
scene.camera = ob_camera
scene.frame_start = 1; scene.frame_end = 250; scene.frame_set(2)
scene.render.engine = 'BLENDER_EEVEE_NEXT'
scene.render.resolution_x = 1024
scene.render.resolution_y = 1024
scene.cycles.sampling_pattern = 'TABULATED_SOBOL'
scene.view_settings.view_transform = 'Standard'
bpy.context.view_layer.update()

# ---- added for rendering (the .blend has no usable light): sun
light_auto_sun = bpy.data.lights.new('AutoSun', 'SUN')
light_auto_sun.energy = 3.0
light_auto_sun.angle = 0.0523599
ob_auto_sun = bpy.data.objects.new('AutoSun', light_auto_sun)
scene.collection.objects.link(ob_auto_sun)
ob_auto_sun.rotation_euler = (0.872665, 0.174533, 0.523599)
bpy.context.view_layer.update()
